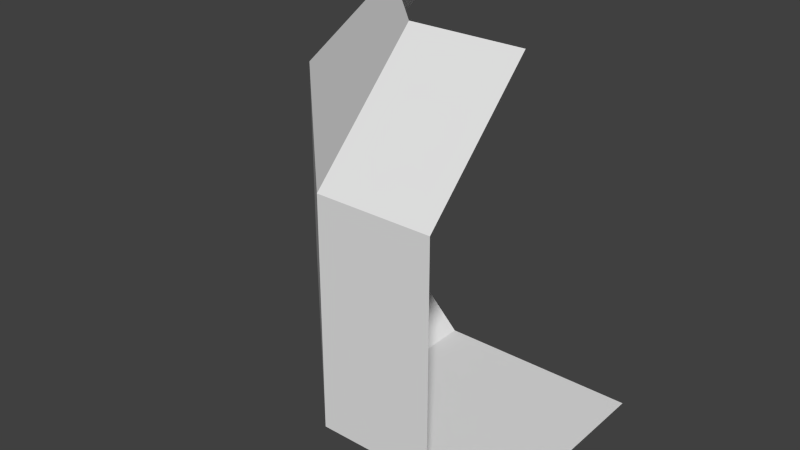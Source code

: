 # Source: wallEdgeOuter.blend  (saved by Blender 2.74.0; exported with 4.5.12 LTS)
import bpy
from mathutils import Matrix  # noqa: F401  (used for matrix-valued properties, if any)

bpy.ops.wm.read_factory_settings(use_empty=True)
scene = bpy.context.scene
scene.name = 'Scene'

# ---- collections
col_collection_1 = bpy.data.collections.new('Collection 1'); scene.collection.children.link(col_collection_1)

# ---- world
world_world = bpy.data.worlds.new('World'); scene.world = world_world
world_world.color = (0.05088, 0.05088, 0.05088)
world_world.use_sun_shadow = False
world_world.sun_shadow_jitter_overblur = 0.0
world_world.cycles.sampling_method = 'MANUAL'
world_world.cycles.sample_map_resolution = 256

# ---- meshes
me_plane_002 = bpy.data.meshes.new('Plane.002')
me_plane_002.from_pydata([(-1.5, -0.5, 0.5), (0.0, -1.0, 0.0), (-1.0, 0.0, 0.0), (0.0, 0.0, 0.0), (-1.0, -0.5, 0.0), (-1.5, 0.0, 0.5), (-0.5, -1.0, 2.0), (-1.5, 0.0, 1.5), (-0.5, -1.5, 1.5), (-1.0, 0.0, 2.0), (-0.5, -1.5, 0.5), (-0.5, -1.0, 0.0), (0.0, -1.5, 0.5), (0.0, -1.5, 1.5), (0.0, -1.0, 2.0), (-1.5, -0.5, 1.5), (-1.0, -0.5, 2.0), (0.0, -0.5, 0.0), (-0.5, 0.0, 0.0), (-0.5, -0.5, 0.0)], [], [(9, 15, 7), (12, 10, 8), (4, 2, 5), (7, 15, 0), (18, 2, 19), (2, 4, 19), (19, 3, 18), (5, 0, 4), (0, 5, 7), (10, 12, 1), (11, 1, 17), (19, 11, 17), (17, 3, 19), (11, 10, 1), (9, 16, 15), (13, 12, 8), (8, 6, 13), (13, 6, 14), (19, 4, 11), (10, 11, 0), (4, 0, 11), (8, 10, 15), (15, 10, 0), (16, 6, 8), (15, 16, 8)])
me_plane_002.use_remesh_preserve_volume = False
me_plane_002.use_remesh_preserve_attributes = False
me_plane_002.use_mirror_vertex_groups = False
me_plane_002.update()

# ---- objects
ob_plane_001 = bpy.data.objects.new('Plane.001', me_plane_002)

# ---- transforms, parenting, visibility, modifiers, constraints
ob_plane_001.location = (0.25, 0.25, 0.0)
ob_plane_001.scale = (0.5, 0.5, 0.5)
ob_plane_001.lineart.crease_threshold = 0.0

# ---- collection membership
col_collection_1.objects.link(ob_plane_001)

# ---- scene / render settings (as saved in the file)
scene.frame_start = 1; scene.frame_end = 250; scene.frame_set(1)
scene.render.engine = 'BLENDER_EEVEE_NEXT'
scene.render.resolution_percentage = 50
scene.render.dither_intensity = 0.0
scene.cycles.use_denoising = False
scene.cycles.samples = 10
scene.cycles.sampling_pattern = 'TABULATED_SOBOL'
scene.cycles.light_sampling_threshold = 0.0
scene.cycles.use_adaptive_sampling = False
scene.cycles.use_light_tree = False
scene.cycles.blur_glossy = 0.0
scene.cycles.pixel_filter_type = 'GAUSSIAN'
scene.cycles.sample_clamp_indirect = 0.0
scene.view_settings.view_transform = 'Standard'
bpy.context.view_layer.update()

# ---- added for rendering (the .blend has no active camera and no usable light): camera, sun
cam_auto = bpy.data.cameras.new('AutoCamera')
cam_auto.lens = 50.0
cam_auto.sensor_width = 36.0
cam_auto.clip_end = 1000.0
ob_auto_camera = bpy.data.objects.new('AutoCamera', cam_auto)
scene.collection.objects.link(ob_auto_camera)
ob_auto_camera.location = (1.22373, -1.74348, 1.57899)
ob_auto_camera.rotation_euler = (1.09748, -7.21219e-08, 0.694738)
scene.camera = ob_auto_camera
light_auto_sun = bpy.data.lights.new('AutoSun', 'SUN')
light_auto_sun.energy = 3.0
light_auto_sun.angle = 0.0523599
ob_auto_sun = bpy.data.objects.new('AutoSun', light_auto_sun)
scene.collection.objects.link(ob_auto_sun)
ob_auto_sun.rotation_euler = (0.872665, 0.174533, 0.523599)
bpy.context.view_layer.update()
